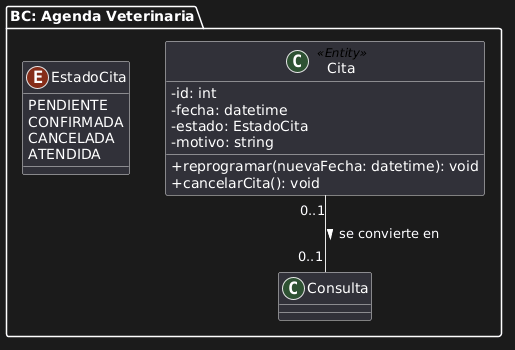

The diagram above was rendered by PlantUML. Its source (embedded in the PNG):
@startuml
skinparam classAttributeIconSize 0

package "BC: Agenda Veterinaria" {
    enum EstadoCita {
        PENDIENTE
        CONFIRMADA
        CANCELADA
        ATENDIDA
    }

    class Cita <<Entity>> {
        - id: int
        - fecha: datetime
        - estado: EstadoCita
        - motivo: string
        + reprogramar(nuevaFecha: datetime): void
        + cancelarCita(): void
    }

    ' Relación de asociación simple hacia la clínica
    Cita "0..1" -- "0..1" Consulta : se convierte en >
}
@enduml